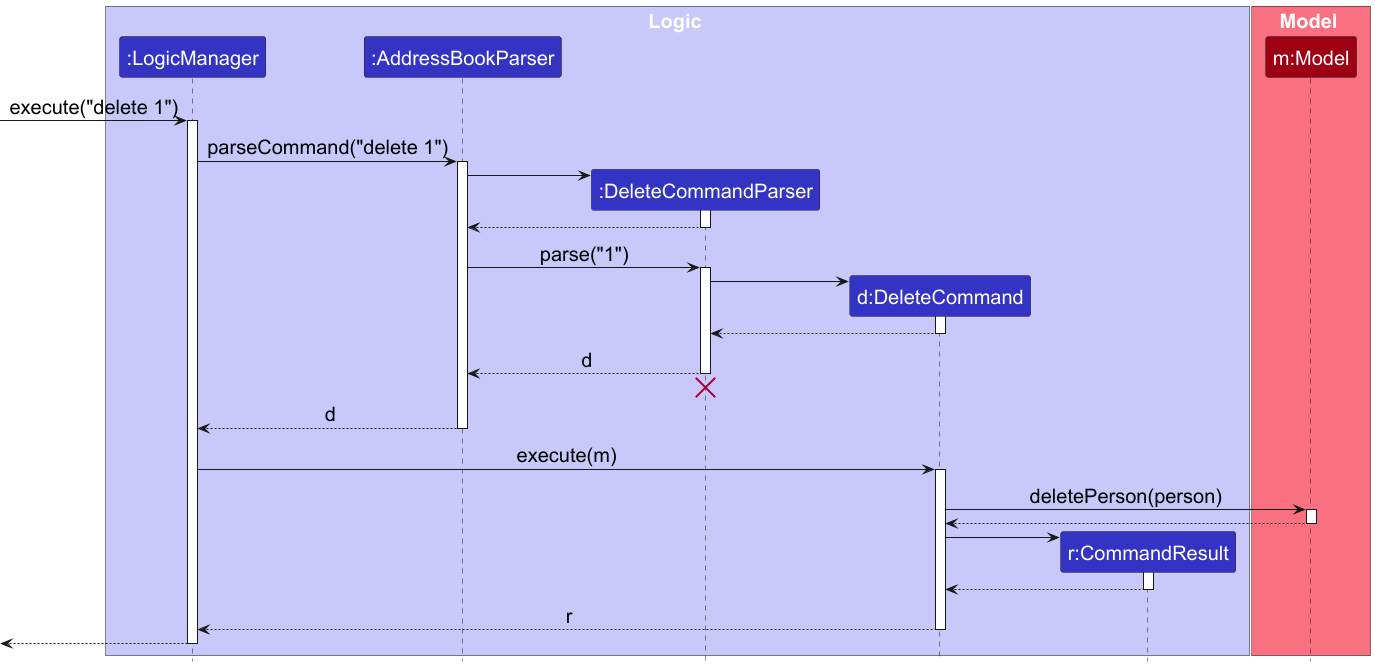

The diagram above was rendered by PlantUML. Its source (embedded in the PNG):
@startuml
!include style.puml
skinparam ArrowFontStyle plain
skinparam DefaultFontSize 20

box Logic LOGIC_COLOR_T1
participant ":LogicManager" as LogicManager LOGIC_COLOR
participant ":AddressBookParser" as AddressBookParser LOGIC_COLOR
participant ":DeleteCommandParser" as DeleteCommandParser LOGIC_COLOR
participant "d:DeleteCommand" as DeleteCommand LOGIC_COLOR
participant "r:CommandResult" as CommandResult LOGIC_COLOR
end box

box Model MODEL_COLOR_T1
participant "m:Model" as Model MODEL_COLOR
end box

[-> LogicManager : execute("delete 1")
activate LogicManager

LogicManager -> AddressBookParser : parseCommand("delete 1")
activate AddressBookParser

create DeleteCommandParser
AddressBookParser -> DeleteCommandParser
activate DeleteCommandParser

DeleteCommandParser --> AddressBookParser
deactivate DeleteCommandParser

AddressBookParser -> DeleteCommandParser : parse("1")
activate DeleteCommandParser

create DeleteCommand
DeleteCommandParser -> DeleteCommand
activate DeleteCommand

DeleteCommand --> DeleteCommandParser :
deactivate DeleteCommand

DeleteCommandParser --> AddressBookParser : d
deactivate DeleteCommandParser
'Hidden arrow to position the destroy marker below the end of the activation bar.
DeleteCommandParser -[hidden]-> AddressBookParser
destroy DeleteCommandParser

AddressBookParser --> LogicManager : d
deactivate AddressBookParser

LogicManager -> DeleteCommand : execute(m)
activate DeleteCommand

DeleteCommand -> Model : deletePerson(person)
activate Model

Model --> DeleteCommand
deactivate Model

create CommandResult
DeleteCommand -> CommandResult
activate CommandResult

CommandResult --> DeleteCommand
deactivate CommandResult

DeleteCommand --> LogicManager : r
deactivate DeleteCommand

[<--LogicManager
deactivate LogicManager
@enduml